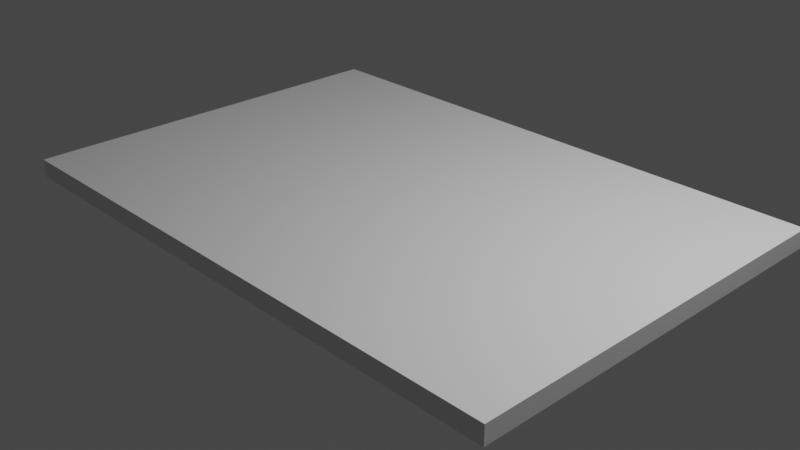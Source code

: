 # Source: Tray_Rough.blend  (saved by Blender 3.6.13; exported with 4.5.12 LTS)
import bpy
from mathutils import Matrix  # noqa: F401  (used for matrix-valued properties, if any)

bpy.ops.wm.read_factory_settings(use_empty=True)
scene = bpy.context.scene
scene.name = 'Scene'

# ---- collections
col_collection = bpy.data.collections.new('Collection'); scene.collection.children.link(col_collection)

# ---- materials (node trees are filled in below, after node groups)
mat_material = bpy.data.materials.new('Material')
mat_material.alpha_threshold = 0.0
mat_material.use_transparent_shadow = False
mat_material.roughness = 0.5
mat_material.line_color = (0.0, 0.0, 0.0, 1.0)

# ---- material node trees
mat_material.use_nodes = True; mat_material.node_tree.nodes.clear()
_N = mat_material.node_tree.nodes; _L = mat_material.node_tree.links
n0 = _N.new('ShaderNodeOutputMaterial'); n0.name = 'Material Output'; n0.location = (300, 300)
n1 = _N.new('ShaderNodeBsdfPrincipled'); n1.name = 'Principled BSDF'; n1.location = (10, 300)
n1.distribution = 'GGX'
n1.subsurface_method = 'RANDOM_WALK_SKIN'
n1.inputs[3].default_value = 1.45
n1.inputs[27].default_value = (0.0, 0.0, 0.0, 1.0)
n1.inputs[28].default_value = 1.0
_L.new(n1.outputs[0], n0.inputs[0])
n0.is_active_output = True

# ---- world
world_world = bpy.data.worlds.new('World'); scene.world = world_world
world_world.use_nodes = True; world_world.node_tree.nodes.clear()
_N = world_world.node_tree.nodes; _L = world_world.node_tree.links
n0 = _N.new('ShaderNodeOutputWorld'); n0.name = 'World Output'; n0.location = (300, 300)
n1 = _N.new('ShaderNodeBackground'); n1.name = 'Background'; n1.location = (10, 300)
n1.inputs[0].default_value = (0.05088, 0.05088, 0.05088, 1.0)
_L.new(n1.outputs[0], n0.inputs[0])
n0.is_active_output = True
world_world.color = (0.05088, 0.05088, 0.05088)
world_world.use_sun_shadow = False
world_world.sun_shadow_jitter_overblur = 0.0

# ---- cameras
cam_camera = bpy.data.cameras.new('Camera')
cam_camera.clip_end = 100.0
cam_camera.ortho_scale = 7.314

# ---- lights
light_light = bpy.data.lights.new('Light', 'POINT')
light_light.transmission_factor = 0.0
light_light.energy = 1000.0
light_light.shadow_soft_size = 0.1
light_light.shadow_maximum_resolution = 0.006
light_light.use_absolute_resolution = True

# ---- meshes
me_cube = bpy.data.meshes.new('Cube')
me_cube.from_pydata([(1.0, 1.0, 1.0), (1.0, 1.0, -1.0), (1.0, -1.0, 1.0), (1.0, -1.0, -1.0), (-1.0, 1.0, 1.0), (-1.0, 1.0, -1.0), (-1.0, -1.0, 1.0), (-1.0, -1.0, -1.0)], [], [(0, 4, 6, 2), (3, 2, 6, 7), (7, 6, 4, 5), (5, 1, 3, 7), (1, 0, 2, 3), (5, 4, 0, 1)])
_uv = me_cube.uv_layers.new(name='UVMap')
_uv.uv.foreach_set('vector', [0.625, 0.5, 0.875, 0.5, 0.875, 0.75, 0.625, 0.75, 0.375, 0.75, 0.625, 0.75, 0.625, 1.0, 0.375, 1.0, 0.375, 0.0, 0.625, 0.0, 0.625, 0.25, 0.375, 0.25, 0.125, 0.5, 0.375, 0.5, 0.375, 0.75, 0.125, 0.75, 0.375, 0.5, 0.625, 0.5, 0.625, 0.75, 0.375, 0.75, 0.375, 0.25, 0.625, 0.25, 0.625, 0.5, 0.375, 0.5])
me_cube.materials.append(mat_material)
me_cube.use_mirror_vertex_groups = False
me_cube.update()
me_cube_001 = bpy.data.meshes.new('Cube.001')
me_cube_001.from_pydata([(-1.0, -1.0, -1.0), (-1.0, -1.0, 1.0), (-1.0, 1.0, -1.0), (-1.0, 1.0, 1.0), (1.0, -1.0, -1.0), (1.0, -1.0, 1.0), (1.0, 1.0, -1.0), (1.0, 1.0, 1.0)], [], [(0, 1, 3, 2), (2, 3, 7, 6), (6, 7, 5, 4), (4, 5, 1, 0), (2, 6, 4, 0), (7, 3, 1, 5)])
_uv = me_cube_001.uv_layers.new(name='UVMap')
_uv.uv.foreach_set('vector', [0.375, 0.0, 0.625, 0.0, 0.625, 0.25, 0.375, 0.25, 0.375, 0.25, 0.625, 0.25, 0.625, 0.5, 0.375, 0.5, 0.375, 0.5, 0.625, 0.5, 0.625, 0.75, 0.375, 0.75, 0.375, 0.75, 0.625, 0.75, 0.625, 1.0, 0.375, 1.0, 0.125, 0.5, 0.375, 0.5, 0.375, 0.75, 0.125, 0.75, 0.625, 0.5, 0.875, 0.5, 0.875, 0.75, 0.625, 0.75])
me_cube_001.update()

# ---- objects
ob_cube = bpy.data.objects.new('Cube', me_cube)
ob_light = bpy.data.objects.new('Light', light_light)
ob_camera = bpy.data.objects.new('Camera', cam_camera)
ob_cube_001 = bpy.data.objects.new('Cube.001', me_cube_001)

# ---- transforms, parenting, visibility, modifiers, constraints
ob_cube.location = (0.0, 0.0, 0.0)
ob_cube.scale = (3.0, 2.0, 0.1)
ob_cube.lock_rotations_4d = False
ob_cube.empty_display_type = 'ARROWS'
ob_cube.lineart.crease_threshold = 0.0
ob_light.location = (4.076, 1.005, 5.904)
ob_light.rotation_euler = (0.6503, 0.05522, 1.866)
ob_light.lock_rotations_4d = False
ob_light.empty_display_type = 'ARROWS'
ob_light.color = (0.0, 0.0, 0.0, 0.0)
ob_light.lineart.crease_threshold = 0.0
ob_camera.location = (7.359, -6.926, 4.958)
ob_camera.rotation_euler = (1.109, 0.0, 0.8149)
ob_camera.lock_rotations_4d = False
ob_camera.empty_display_type = 'ARROWS'
ob_camera.color = (0.0, 0.0, 0.0, 0.0)
ob_camera.display_type = 'WIRE'
ob_camera.lineart.crease_threshold = 0.0
ob_cube_001.location = (0.0, 0.0, 0.2)
ob_cube_001.scale = (3.2, 2.2, 0.1)

# ---- collection membership
col_collection.objects.link(ob_cube)
col_collection.objects.link(ob_light)
col_collection.objects.link(ob_camera)
col_collection.objects.link(ob_cube_001)

# ---- scene / render settings (as saved in the file)
scene.camera = ob_camera
scene.frame_start = 1; scene.frame_end = 250; scene.frame_set(1)
scene.render.engine = 'BLENDER_EEVEE_NEXT'
scene.cycles.sampling_pattern = 'TABULATED_SOBOL'
scene.view_settings.view_transform = 'Filmic'
bpy.context.view_layer.update()
